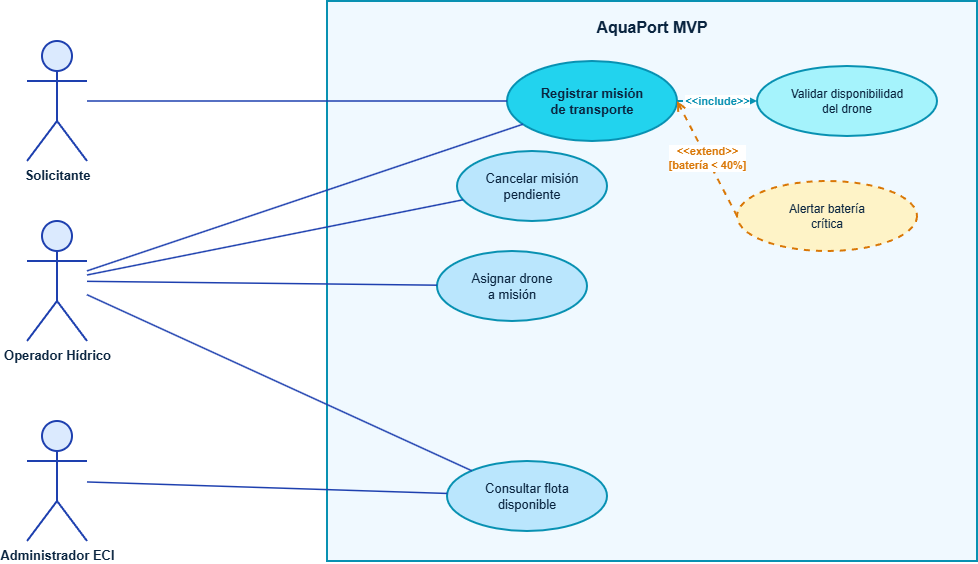

The diagram above was exported from draw.io. Its source (the exported page's mxGraphModel, read from the mxfile embedded in the PNG):
<mxGraphModel dx="1471" dy="889" grid="1" gridSize="10" guides="1" tooltips="1" connect="1" arrows="1" fold="1" page="1" pageScale="1" pageWidth="827" pageHeight="1169" math="0" shadow="0">
  <root>
    <mxCell id="0" />
    <mxCell id="1" parent="0" />
    <mxCell id="sys" parent="1" style="rounded=0;whiteSpace=wrap;html=1;fillColor=#f0f9ff;strokeColor=#0891b2;strokeWidth=2;fontSize=16;fontStyle=1;fontColor=#0a2540;verticalAlign=top;spacingTop=10;align=center;" value="AquaPort MVP" vertex="1">
      <mxGeometry height="560" width="650" x="380" y="120" as="geometry" />
    </mxCell>
    <mxCell id="actor-operador" parent="1" style="shape=umlActor;verticalLabelPosition=bottom;verticalAlign=top;html=1;outlineConnect=0;fillColor=#dbeafe;strokeColor=#1e40af;strokeWidth=2;fontColor=#0a2540;fontStyle=1;fontSize=13;" value="Operador Hídrico" vertex="1">
      <mxGeometry height="120" width="60" x="80" y="340" as="geometry" />
    </mxCell>
    <mxCell id="actor-solicitante" parent="1" style="shape=umlActor;verticalLabelPosition=bottom;verticalAlign=top;html=1;outlineConnect=0;fillColor=#dbeafe;strokeColor=#1e40af;strokeWidth=2;fontColor=#0a2540;fontStyle=1;fontSize=13;" value="Solicitante" vertex="1">
      <mxGeometry height="120" width="60" x="80" y="160" as="geometry" />
    </mxCell>
    <mxCell id="actor-admin" parent="1" style="shape=umlActor;verticalLabelPosition=bottom;verticalAlign=top;html=1;outlineConnect=0;fillColor=#dbeafe;strokeColor=#1e40af;strokeWidth=2;fontColor=#0a2540;fontStyle=1;fontSize=13;" value="Administrador ECI" vertex="1">
      <mxGeometry height="120" width="60" x="80" y="540" as="geometry" />
    </mxCell>
    <mxCell id="cu-registrar" parent="1" style="ellipse;whiteSpace=wrap;html=1;fillColor=#22d3ee;strokeColor=#0891b2;strokeWidth=2;fontColor=#0a2540;fontStyle=1;fontSize=13;" value="Registrar misión&#10;de transporte" vertex="1">
      <mxGeometry height="80" width="170" x="560" y="180" as="geometry" />
    </mxCell>
    <mxCell id="cu-consultar" parent="1" style="ellipse;whiteSpace=wrap;html=1;fillColor=#bae6fd;strokeColor=#0891b2;strokeWidth=2;fontColor=#0a2540;fontSize=13;" value="Consultar flota&#10;disponible" vertex="1">
      <mxGeometry height="70" width="160" x="500" y="580" as="geometry" />
    </mxCell>
    <mxCell id="cu-asignar" parent="1" style="ellipse;whiteSpace=wrap;html=1;fillColor=#bae6fd;strokeColor=#0891b2;strokeWidth=2;fontColor=#0a2540;fontSize=13;" value="Asignar drone&#10;a misión" vertex="1">
      <mxGeometry height="70" width="150" x="490" y="370" as="geometry" />
    </mxCell>
    <mxCell id="cu-cancelar" parent="1" style="ellipse;whiteSpace=wrap;html=1;fillColor=#bae6fd;strokeColor=#0891b2;strokeWidth=2;fontColor=#0a2540;fontSize=13;" value="Cancelar misión&#10;pendiente" vertex="1">
      <mxGeometry height="70" width="150" x="510" y="270" as="geometry" />
    </mxCell>
    <mxCell id="cu-validar" parent="1" style="ellipse;whiteSpace=wrap;html=1;fillColor=#a5f3fc;strokeColor=#0891b2;strokeWidth=2;dashed=0;fontColor=#0a2540;fontSize=12;" value="Validar disponibilidad&#10;del drone" vertex="1">
      <mxGeometry height="70" width="180" x="810" y="185" as="geometry" />
    </mxCell>
    <mxCell id="cu-alertar" parent="1" style="ellipse;whiteSpace=wrap;html=1;fillColor=#fef3c7;strokeColor=#d97706;strokeWidth=2;dashed=1;fontColor=#0a2540;fontSize=12;" value="Alertar batería&#10;crítica" vertex="1">
      <mxGeometry height="70" width="180" x="790" y="300" as="geometry" />
    </mxCell>
    <mxCell id="r-sol-reg" edge="1" parent="1" source="actor-solicitante" style="endArrow=none;html=1;strokeColor=#1e40af;strokeWidth=1.5;" target="cu-registrar">
      <mxGeometry relative="1" as="geometry" />
    </mxCell>
    <mxCell id="r-op-reg" edge="1" parent="1" source="actor-operador" style="endArrow=none;html=1;strokeColor=#1e40af;strokeWidth=1.5;" target="cu-registrar">
      <mxGeometry relative="1" as="geometry" />
    </mxCell>
    <mxCell id="r-op-cons" edge="1" parent="1" source="actor-operador" style="endArrow=none;html=1;strokeColor=#1e40af;strokeWidth=1.5;" target="cu-consultar">
      <mxGeometry relative="1" as="geometry" />
    </mxCell>
    <mxCell id="r-op-asig" edge="1" parent="1" source="actor-operador" style="endArrow=none;html=1;strokeColor=#1e40af;strokeWidth=1.5;" target="cu-asignar">
      <mxGeometry relative="1" as="geometry" />
    </mxCell>
    <mxCell id="r-op-canc" edge="1" parent="1" source="actor-operador" style="endArrow=none;html=1;strokeColor=#1e40af;strokeWidth=1.5;" target="cu-cancelar">
      <mxGeometry relative="1" as="geometry" />
    </mxCell>
    <mxCell id="r-adm-cons" edge="1" parent="1" source="actor-admin" style="endArrow=none;html=1;strokeColor=#1e40af;strokeWidth=1.5;" target="cu-consultar">
      <mxGeometry relative="1" as="geometry" />
    </mxCell>
    <mxCell id="r-include" edge="1" parent="1" source="cu-registrar" style="endArrow=open;html=1;strokeColor=#0891b2;strokeWidth=2;dashed=1;fontColor=#0891b2;fontStyle=1;fontSize=11;exitX=1;exitY=0.5;entryX=0;entryY=0.5;" target="cu-validar" value="&amp;lt;&amp;lt;include&amp;gt;&amp;gt;">
      <mxGeometry relative="1" as="geometry" />
    </mxCell>
    <mxCell id="r-extend" edge="1" parent="1" source="cu-alertar" style="endArrow=open;html=1;strokeColor=#d97706;strokeWidth=2;dashed=1;fontColor=#d97706;fontStyle=1;fontSize=11;exitX=0;exitY=0.5;entryX=1;entryY=0.5;" target="cu-registrar" value="&amp;lt;&amp;lt;extend&amp;gt;&amp;gt;&#10;[batería &amp;lt; 40%]">
      <mxGeometry relative="1" as="geometry" />
    </mxCell>
  </root>
</mxGraphModel>